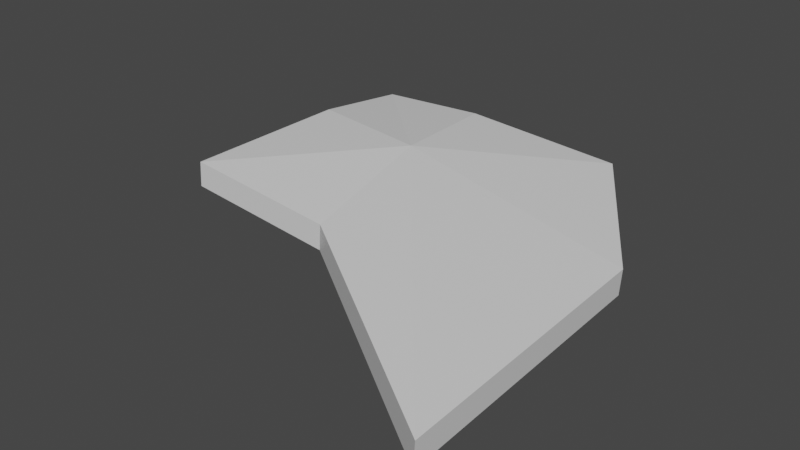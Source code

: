 # Source: scraps.blend  (saved by Blender 2.93.20; exported with 4.5.12 LTS)
import bpy
from mathutils import Matrix  # noqa: F401  (used for matrix-valued properties, if any)

bpy.ops.wm.read_factory_settings(use_empty=True)
scene = bpy.context.scene
scene.name = 'Scene'

# ---- collections
col_collection = bpy.data.collections.new('Collection'); scene.collection.children.link(col_collection)

# ---- materials (node trees are filled in below, after node groups)
mat_material = bpy.data.materials.new('Material')
mat_material.alpha_threshold = 0.0
mat_material.use_transparent_shadow = False
mat_material.line_color = (0.0, 0.0, 0.0, 1.0)

# ---- material node trees
mat_material.use_nodes = True; mat_material.node_tree.nodes.clear()
_N = mat_material.node_tree.nodes; _L = mat_material.node_tree.links
n0 = _N.new('ShaderNodeOutputMaterial'); n0.name = 'Material Output'; n0.location = (300, 300)
n1 = _N.new('ShaderNodeBsdfPrincipled'); n1.name = 'Principled BSDF'; n1.location = (10, 300)
n1.distribution = 'GGX'
n1.subsurface_method = 'BURLEY'
n1.inputs[2].default_value = 0.4
n1.inputs[3].default_value = 1.45
n1.inputs[27].default_value = (0.0, 0.0, 0.0, 1.0)
n1.inputs[28].default_value = 1.0
_L.new(n1.outputs[0], n0.inputs[0])
n0.is_active_output = True

# ---- world
world_world = bpy.data.worlds.new('World'); scene.world = world_world
world_world.use_nodes = True; world_world.node_tree.nodes.clear()
_N = world_world.node_tree.nodes; _L = world_world.node_tree.links
n0 = _N.new('ShaderNodeOutputWorld'); n0.name = 'World Output'; n0.location = (300, 300)
n1 = _N.new('ShaderNodeBackground'); n1.name = 'Background'; n1.location = (10, 300)
n1.inputs[0].default_value = (0.05088, 0.05088, 0.05088, 1.0)
_L.new(n1.outputs[0], n0.inputs[0])
n0.is_active_output = True
world_world.color = (0.05088, 0.05088, 0.05088)
world_world.use_sun_shadow = False
world_world.sun_shadow_jitter_overblur = 0.0

# ---- meshes
me_cube = bpy.data.meshes.new('Cube')
me_cube.from_pydata([(0.2877, 0.2864, 0.05258), (0.2843, 0.2864, 0.0005526), (0.5269, -0.6307, 0.03707), (0.5236, -0.6307, -0.01496), (-0.2858, 0.2864, 0.06266), (-0.2892, 0.2864, 0.01064), (-0.284, -0.2864, 0.08963), (-0.2874, -0.2864, 0.0376), (-0.2874, 0.07356, 0.0376), (0.5072, -0.05436, 0.03835), (-0.284, 0.07356, 0.08963), (0.5038, -0.05436, -0.01368), (-0.05546, 0.2864, 0.02257), (0.045, -0.3017, 0.0683), (0.04163, -0.3017, 0.01628), (-0.05209, 0.2864, 0.0746), (-0.01773, 0.02166, 0.0458), (-0.01446, 0.02166, 0.09611)], [], [(17, 6, 13), (14, 13, 6, 7), (8, 10, 4, 5), (16, 11, 3), (11, 9, 2, 3), (12, 15, 0, 1), (1, 0, 9, 11), (12, 1, 16), (7, 6, 10, 8), (15, 4, 17), (0, 17, 9), (5, 16, 8), (5, 4, 15, 12), (8, 16, 7), (3, 2, 13, 14), (9, 17, 2), (17, 0, 15), (6, 17, 10), (2, 17, 13), (17, 4, 10), (16, 1, 11), (3, 14, 16), (16, 5, 12), (7, 16, 14)])
_uv = me_cube.uv_layers.new(name='UVMap')
_uv.uv.foreach_set('vector', [0.7736, 0.5929, 0.875, 0.75, 0.7736, 0.75, 0.375, 0.8986, 0.625, 0.8986, 0.625, 1.0, 0.375, 1.0, 0.375, 0.1571, 0.625, 0.1571, 0.625, 0.25, 0.375, 0.25, 0.2264, 0.5929, 0.375, 0.5929, 0.375, 0.75, 0.375, 0.5929, 0.625, 0.5929, 0.625, 0.75, 0.375, 0.75, 0.375, 0.3514, 0.625, 0.3514, 0.625, 0.5, 0.375, 0.5, 0.375, 0.5, 0.625, 0.5, 0.625, 0.5929, 0.375, 0.5929, 0.2264, 0.5, 0.375, 0.5, 0.2264, 0.5929, 0.375, 0.0, 0.625, 0.0, 0.625, 0.1571, 0.375, 0.1571, 0.7736, 0.5, 0.875, 0.5, 0.7736, 0.5929, 0.625, 0.5, 0.7736, 0.5929, 0.625, 0.5929, 0.125, 0.5, 0.2264, 0.5929, 0.125, 0.5929, 0.375, 0.25, 0.625, 0.25, 0.625, 0.3514, 0.375, 0.3514, 0.125, 0.5929, 0.2264, 0.5929, 0.125, 0.75, 0.375, 0.75, 0.625, 0.75, 0.625, 0.8986, 0.375, 0.8986, 0.625, 0.5929, 0.7736, 0.5929, 0.625, 0.75, 0.7736, 0.5929, 0.625, 0.5, 0.7736, 0.5, 0.875, 0.75, 0.7736, 0.5929, 0.875, 0.5929, 0.625, 0.75, 0.7736, 0.5929, 0.7736, 0.75, 0.7736, 0.5929, 0.875, 0.5, 0.875, 0.5929, 0.2264, 0.5929, 0.375, 0.5, 0.375, 0.5929, 0.375, 0.75, 0.2264, 0.75, 0.2264, 0.5929, 0.2264, 0.5929, 0.125, 0.5, 0.2264, 0.5, 0.125, 0.75, 0.2264, 0.5929, 0.2264, 0.75])
me_cube.materials.append(mat_material)
me_cube.use_remesh_preserve_volume = False
me_cube.use_remesh_preserve_attributes = False
me_cube.use_mirror_vertex_groups = False
me_cube.update()

# ---- objects
ob_cube = bpy.data.objects.new('Cube', me_cube)

# ---- transforms, parenting, visibility, modifiers, constraints
ob_cube.location = (0.0, 0.0, 0.0)
ob_cube.lock_rotations_4d = False
ob_cube.empty_display_type = 'ARROWS'
ob_cube.lineart.crease_threshold = 0.0

# ---- collection membership
col_collection.objects.link(ob_cube)

# ---- scene / render settings (as saved in the file)
scene.frame_start = 1; scene.frame_end = 250; scene.frame_set(1)
scene.render.engine = 'BLENDER_EEVEE_NEXT'
scene.cycles.use_denoising = False
scene.cycles.samples = 128
scene.cycles.sampling_pattern = 'TABULATED_SOBOL'
scene.cycles.use_adaptive_sampling = False
scene.cycles.use_light_tree = False
scene.view_settings.view_transform = 'Filmic'
bpy.context.view_layer.update()

# ---- added for rendering (the .blend has no active camera and no usable light): camera, sun
cam_auto = bpy.data.cameras.new('AutoCamera')
cam_auto.lens = 50.0
cam_auto.sensor_width = 36.0
cam_auto.clip_end = 1000.0
ob_auto_camera = bpy.data.objects.new('AutoCamera', cam_auto)
scene.collection.objects.link(ob_auto_camera)
ob_auto_camera.location = (1.25939, -1.54071, 0.952976)
ob_auto_camera.rotation_euler = (1.09748, -7.21219e-08, 0.694738)
scene.camera = ob_auto_camera
light_auto_sun = bpy.data.lights.new('AutoSun', 'SUN')
light_auto_sun.energy = 3.0
light_auto_sun.angle = 0.0523599
ob_auto_sun = bpy.data.objects.new('AutoSun', light_auto_sun)
scene.collection.objects.link(ob_auto_sun)
ob_auto_sun.rotation_euler = (0.872665, 0.174533, 0.523599)
bpy.context.view_layer.update()

